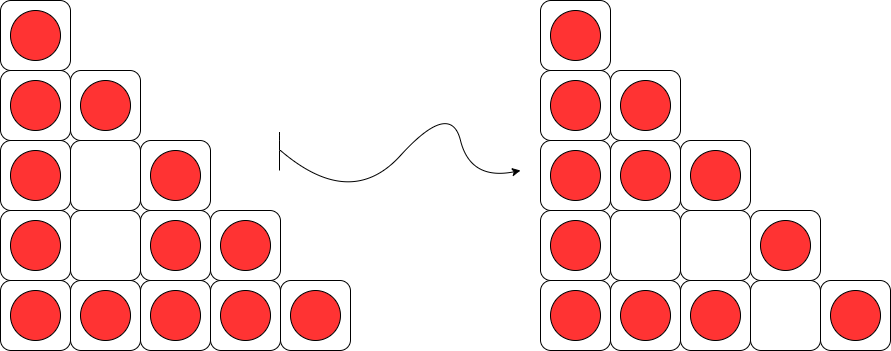

The diagram above was exported from draw.io. Its source (the exported page's mxGraphModel, read from the mxfile embedded in the PNG):
<mxGraphModel dx="1648" dy="633" grid="1" gridSize="10" guides="1" tooltips="1" connect="1" arrows="1" fold="1" page="1" pageScale="1" pageWidth="827" pageHeight="1169" math="0" shadow="0">
  <root>
    <mxCell id="0" />
    <mxCell id="1" parent="0" />
    <mxCell id="jfgv0jdcLahgX_gBWmu4-1" value="" style="rounded=1;whiteSpace=wrap;html=1;" vertex="1" parent="1">
      <mxGeometry x="110" y="140" width="70" height="70" as="geometry" />
    </mxCell>
    <mxCell id="jfgv0jdcLahgX_gBWmu4-2" value="" style="ellipse;whiteSpace=wrap;html=1;aspect=fixed;fillColor=#FF3333;" vertex="1" parent="1">
      <mxGeometry x="120" y="150" width="50" height="50" as="geometry" />
    </mxCell>
    <mxCell id="jfgv0jdcLahgX_gBWmu4-3" value="" style="rounded=1;whiteSpace=wrap;html=1;" vertex="1" parent="1">
      <mxGeometry x="110" y="210" width="70" height="70" as="geometry" />
    </mxCell>
    <mxCell id="jfgv0jdcLahgX_gBWmu4-4" value="" style="ellipse;whiteSpace=wrap;html=1;aspect=fixed;fillColor=#FF3333;" vertex="1" parent="1">
      <mxGeometry x="120" y="220" width="50" height="50" as="geometry" />
    </mxCell>
    <mxCell id="jfgv0jdcLahgX_gBWmu4-5" value="" style="rounded=1;whiteSpace=wrap;html=1;" vertex="1" parent="1">
      <mxGeometry x="110" y="280" width="70" height="70" as="geometry" />
    </mxCell>
    <mxCell id="jfgv0jdcLahgX_gBWmu4-6" value="" style="ellipse;whiteSpace=wrap;html=1;aspect=fixed;fillColor=#FF3333;" vertex="1" parent="1">
      <mxGeometry x="120" y="290" width="50" height="50" as="geometry" />
    </mxCell>
    <mxCell id="jfgv0jdcLahgX_gBWmu4-7" value="" style="rounded=1;whiteSpace=wrap;html=1;" vertex="1" parent="1">
      <mxGeometry x="110" y="350" width="70" height="70" as="geometry" />
    </mxCell>
    <mxCell id="jfgv0jdcLahgX_gBWmu4-8" value="" style="ellipse;whiteSpace=wrap;html=1;aspect=fixed;fillColor=#FF3333;" vertex="1" parent="1">
      <mxGeometry x="120" y="360" width="50" height="50" as="geometry" />
    </mxCell>
    <mxCell id="jfgv0jdcLahgX_gBWmu4-9" value="" style="rounded=1;whiteSpace=wrap;html=1;" vertex="1" parent="1">
      <mxGeometry x="110" y="420" width="70" height="70" as="geometry" />
    </mxCell>
    <mxCell id="jfgv0jdcLahgX_gBWmu4-10" value="" style="ellipse;whiteSpace=wrap;html=1;aspect=fixed;fillColor=#FF3333;" vertex="1" parent="1">
      <mxGeometry x="120" y="430" width="50" height="50" as="geometry" />
    </mxCell>
    <mxCell id="jfgv0jdcLahgX_gBWmu4-11" value="" style="rounded=1;whiteSpace=wrap;html=1;" vertex="1" parent="1">
      <mxGeometry x="180" y="420" width="70" height="70" as="geometry" />
    </mxCell>
    <mxCell id="jfgv0jdcLahgX_gBWmu4-12" value="" style="ellipse;whiteSpace=wrap;html=1;aspect=fixed;fillColor=#FF3333;" vertex="1" parent="1">
      <mxGeometry x="190" y="430" width="50" height="50" as="geometry" />
    </mxCell>
    <mxCell id="jfgv0jdcLahgX_gBWmu4-13" value="" style="rounded=1;whiteSpace=wrap;html=1;" vertex="1" parent="1">
      <mxGeometry x="250" y="420" width="70" height="70" as="geometry" />
    </mxCell>
    <mxCell id="jfgv0jdcLahgX_gBWmu4-14" value="" style="ellipse;whiteSpace=wrap;html=1;aspect=fixed;fillColor=#FF3333;" vertex="1" parent="1">
      <mxGeometry x="260" y="430" width="50" height="50" as="geometry" />
    </mxCell>
    <mxCell id="jfgv0jdcLahgX_gBWmu4-15" value="" style="rounded=1;whiteSpace=wrap;html=1;" vertex="1" parent="1">
      <mxGeometry x="320" y="420" width="70" height="70" as="geometry" />
    </mxCell>
    <mxCell id="jfgv0jdcLahgX_gBWmu4-16" value="" style="ellipse;whiteSpace=wrap;html=1;aspect=fixed;fillColor=#FF3333;" vertex="1" parent="1">
      <mxGeometry x="330" y="430" width="50" height="50" as="geometry" />
    </mxCell>
    <mxCell id="jfgv0jdcLahgX_gBWmu4-17" value="" style="rounded=1;whiteSpace=wrap;html=1;" vertex="1" parent="1">
      <mxGeometry x="390" y="420" width="70" height="70" as="geometry" />
    </mxCell>
    <mxCell id="jfgv0jdcLahgX_gBWmu4-18" value="" style="ellipse;whiteSpace=wrap;html=1;aspect=fixed;fillColor=#FF3333;" vertex="1" parent="1">
      <mxGeometry x="400" y="430" width="50" height="50" as="geometry" />
    </mxCell>
    <mxCell id="jfgv0jdcLahgX_gBWmu4-19" value="" style="rounded=1;whiteSpace=wrap;html=1;" vertex="1" parent="1">
      <mxGeometry x="180" y="350" width="70" height="70" as="geometry" />
    </mxCell>
    <mxCell id="jfgv0jdcLahgX_gBWmu4-21" value="" style="rounded=1;whiteSpace=wrap;html=1;" vertex="1" parent="1">
      <mxGeometry x="250" y="350" width="70" height="70" as="geometry" />
    </mxCell>
    <mxCell id="jfgv0jdcLahgX_gBWmu4-22" value="" style="ellipse;whiteSpace=wrap;html=1;aspect=fixed;fillColor=#FF3333;" vertex="1" parent="1">
      <mxGeometry x="260" y="360" width="50" height="50" as="geometry" />
    </mxCell>
    <mxCell id="jfgv0jdcLahgX_gBWmu4-23" value="" style="rounded=1;whiteSpace=wrap;html=1;" vertex="1" parent="1">
      <mxGeometry x="320" y="350" width="70" height="70" as="geometry" />
    </mxCell>
    <mxCell id="jfgv0jdcLahgX_gBWmu4-24" value="" style="ellipse;whiteSpace=wrap;html=1;aspect=fixed;fillColor=#FF3333;" vertex="1" parent="1">
      <mxGeometry x="330" y="360" width="50" height="50" as="geometry" />
    </mxCell>
    <mxCell id="jfgv0jdcLahgX_gBWmu4-25" value="" style="rounded=1;whiteSpace=wrap;html=1;" vertex="1" parent="1">
      <mxGeometry x="180" y="280" width="70" height="70" as="geometry" />
    </mxCell>
    <mxCell id="jfgv0jdcLahgX_gBWmu4-27" value="" style="rounded=1;whiteSpace=wrap;html=1;" vertex="1" parent="1">
      <mxGeometry x="180" y="210" width="70" height="70" as="geometry" />
    </mxCell>
    <mxCell id="jfgv0jdcLahgX_gBWmu4-28" value="" style="ellipse;whiteSpace=wrap;html=1;aspect=fixed;fillColor=#FF3333;" vertex="1" parent="1">
      <mxGeometry x="190" y="220" width="50" height="50" as="geometry" />
    </mxCell>
    <mxCell id="jfgv0jdcLahgX_gBWmu4-33" value="" style="rounded=1;whiteSpace=wrap;html=1;" vertex="1" parent="1">
      <mxGeometry x="650" y="140" width="70" height="70" as="geometry" />
    </mxCell>
    <mxCell id="jfgv0jdcLahgX_gBWmu4-34" value="" style="ellipse;whiteSpace=wrap;html=1;aspect=fixed;fillColor=#FF3333;" vertex="1" parent="1">
      <mxGeometry x="660" y="150" width="50" height="50" as="geometry" />
    </mxCell>
    <mxCell id="jfgv0jdcLahgX_gBWmu4-35" value="" style="rounded=1;whiteSpace=wrap;html=1;" vertex="1" parent="1">
      <mxGeometry x="650" y="210" width="70" height="70" as="geometry" />
    </mxCell>
    <mxCell id="jfgv0jdcLahgX_gBWmu4-36" value="" style="ellipse;whiteSpace=wrap;html=1;aspect=fixed;fillColor=#FF3333;" vertex="1" parent="1">
      <mxGeometry x="660" y="220" width="50" height="50" as="geometry" />
    </mxCell>
    <mxCell id="jfgv0jdcLahgX_gBWmu4-37" value="" style="rounded=1;whiteSpace=wrap;html=1;" vertex="1" parent="1">
      <mxGeometry x="650" y="280" width="70" height="70" as="geometry" />
    </mxCell>
    <mxCell id="jfgv0jdcLahgX_gBWmu4-38" value="" style="ellipse;whiteSpace=wrap;html=1;aspect=fixed;fillColor=#FF3333;" vertex="1" parent="1">
      <mxGeometry x="660" y="290" width="50" height="50" as="geometry" />
    </mxCell>
    <mxCell id="jfgv0jdcLahgX_gBWmu4-39" value="" style="rounded=1;whiteSpace=wrap;html=1;" vertex="1" parent="1">
      <mxGeometry x="650" y="350" width="70" height="70" as="geometry" />
    </mxCell>
    <mxCell id="jfgv0jdcLahgX_gBWmu4-40" value="" style="ellipse;whiteSpace=wrap;html=1;aspect=fixed;fillColor=#FF3333;" vertex="1" parent="1">
      <mxGeometry x="660" y="360" width="50" height="50" as="geometry" />
    </mxCell>
    <mxCell id="jfgv0jdcLahgX_gBWmu4-41" value="" style="rounded=1;whiteSpace=wrap;html=1;" vertex="1" parent="1">
      <mxGeometry x="650" y="420" width="70" height="70" as="geometry" />
    </mxCell>
    <mxCell id="jfgv0jdcLahgX_gBWmu4-42" value="" style="ellipse;whiteSpace=wrap;html=1;aspect=fixed;fillColor=#FF3333;" vertex="1" parent="1">
      <mxGeometry x="660" y="430" width="50" height="50" as="geometry" />
    </mxCell>
    <mxCell id="jfgv0jdcLahgX_gBWmu4-43" value="" style="rounded=1;whiteSpace=wrap;html=1;" vertex="1" parent="1">
      <mxGeometry x="720" y="420" width="70" height="70" as="geometry" />
    </mxCell>
    <mxCell id="jfgv0jdcLahgX_gBWmu4-44" value="" style="ellipse;whiteSpace=wrap;html=1;aspect=fixed;fillColor=#FF3333;" vertex="1" parent="1">
      <mxGeometry x="730" y="430" width="50" height="50" as="geometry" />
    </mxCell>
    <mxCell id="jfgv0jdcLahgX_gBWmu4-45" value="" style="rounded=1;whiteSpace=wrap;html=1;" vertex="1" parent="1">
      <mxGeometry x="790" y="420" width="70" height="70" as="geometry" />
    </mxCell>
    <mxCell id="jfgv0jdcLahgX_gBWmu4-46" value="" style="ellipse;whiteSpace=wrap;html=1;aspect=fixed;fillColor=#FF3333;" vertex="1" parent="1">
      <mxGeometry x="800" y="430" width="50" height="50" as="geometry" />
    </mxCell>
    <mxCell id="jfgv0jdcLahgX_gBWmu4-47" value="" style="rounded=1;whiteSpace=wrap;html=1;" vertex="1" parent="1">
      <mxGeometry x="860" y="420" width="70" height="70" as="geometry" />
    </mxCell>
    <mxCell id="jfgv0jdcLahgX_gBWmu4-49" value="" style="rounded=1;whiteSpace=wrap;html=1;" vertex="1" parent="1">
      <mxGeometry x="930" y="420" width="70" height="70" as="geometry" />
    </mxCell>
    <mxCell id="jfgv0jdcLahgX_gBWmu4-50" value="" style="ellipse;whiteSpace=wrap;html=1;aspect=fixed;fillColor=#FF3333;" vertex="1" parent="1">
      <mxGeometry x="940" y="430" width="50" height="50" as="geometry" />
    </mxCell>
    <mxCell id="jfgv0jdcLahgX_gBWmu4-51" value="" style="rounded=1;whiteSpace=wrap;html=1;" vertex="1" parent="1">
      <mxGeometry x="720" y="350" width="70" height="70" as="geometry" />
    </mxCell>
    <mxCell id="jfgv0jdcLahgX_gBWmu4-53" value="" style="rounded=1;whiteSpace=wrap;html=1;" vertex="1" parent="1">
      <mxGeometry x="790" y="350" width="70" height="70" as="geometry" />
    </mxCell>
    <mxCell id="jfgv0jdcLahgX_gBWmu4-55" value="" style="rounded=1;whiteSpace=wrap;html=1;" vertex="1" parent="1">
      <mxGeometry x="860" y="350" width="70" height="70" as="geometry" />
    </mxCell>
    <mxCell id="jfgv0jdcLahgX_gBWmu4-56" value="" style="ellipse;whiteSpace=wrap;html=1;aspect=fixed;fillColor=#FF3333;" vertex="1" parent="1">
      <mxGeometry x="870" y="360" width="50" height="50" as="geometry" />
    </mxCell>
    <mxCell id="jfgv0jdcLahgX_gBWmu4-57" value="" style="rounded=1;whiteSpace=wrap;html=1;" vertex="1" parent="1">
      <mxGeometry x="720" y="280" width="70" height="70" as="geometry" />
    </mxCell>
    <mxCell id="jfgv0jdcLahgX_gBWmu4-59" value="" style="rounded=1;whiteSpace=wrap;html=1;" vertex="1" parent="1">
      <mxGeometry x="790" y="280" width="70" height="70" as="geometry" />
    </mxCell>
    <mxCell id="jfgv0jdcLahgX_gBWmu4-60" value="" style="ellipse;whiteSpace=wrap;html=1;aspect=fixed;fillColor=#FF3333;" vertex="1" parent="1">
      <mxGeometry x="800" y="290" width="50" height="50" as="geometry" />
    </mxCell>
    <mxCell id="jfgv0jdcLahgX_gBWmu4-63" value="" style="rounded=1;whiteSpace=wrap;html=1;" vertex="1" parent="1">
      <mxGeometry x="720" y="210" width="70" height="70" as="geometry" />
    </mxCell>
    <mxCell id="jfgv0jdcLahgX_gBWmu4-64" value="" style="ellipse;whiteSpace=wrap;html=1;aspect=fixed;fillColor=#FF3333;" vertex="1" parent="1">
      <mxGeometry x="730" y="220" width="50" height="50" as="geometry" />
    </mxCell>
    <mxCell id="jfgv0jdcLahgX_gBWmu4-65" value="" style="curved=1;endArrow=classic;html=1;" edge="1" parent="1">
      <mxGeometry width="50" height="50" relative="1" as="geometry">
        <mxPoint x="390" y="290" as="sourcePoint" />
        <mxPoint x="630" y="310" as="targetPoint" />
        <Array as="points">
          <mxPoint x="460" y="350" />
          <mxPoint x="560" y="240" />
          <mxPoint x="580" y="320" />
        </Array>
      </mxGeometry>
    </mxCell>
    <mxCell id="jfgv0jdcLahgX_gBWmu4-66" value="" style="endArrow=none;html=1;" edge="1" parent="1">
      <mxGeometry width="50" height="50" relative="1" as="geometry">
        <mxPoint x="389" y="310" as="sourcePoint" />
        <mxPoint x="389" y="280" as="targetPoint" />
        <Array as="points">
          <mxPoint x="389" y="280" />
          <mxPoint x="389" y="270" />
        </Array>
      </mxGeometry>
    </mxCell>
    <mxCell id="jfgv0jdcLahgX_gBWmu4-68" value="" style="rounded=1;whiteSpace=wrap;html=1;" vertex="1" parent="1">
      <mxGeometry x="250" y="280" width="70" height="70" as="geometry" />
    </mxCell>
    <mxCell id="jfgv0jdcLahgX_gBWmu4-69" value="" style="ellipse;whiteSpace=wrap;html=1;aspect=fixed;fillColor=#FF3333;" vertex="1" parent="1">
      <mxGeometry x="260" y="290" width="50" height="50" as="geometry" />
    </mxCell>
    <mxCell id="jfgv0jdcLahgX_gBWmu4-70" value="" style="ellipse;whiteSpace=wrap;html=1;aspect=fixed;fillColor=#FF3333;" vertex="1" parent="1">
      <mxGeometry x="730" y="290" width="50" height="50" as="geometry" />
    </mxCell>
  </root>
</mxGraphModel>